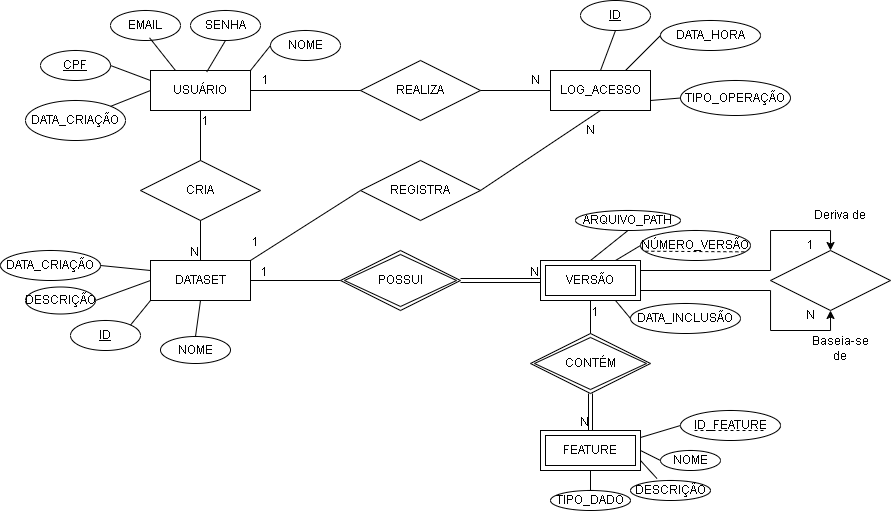

The diagram above was exported from draw.io. Its source (the exported page's mxGraphModel, read from the mxfile embedded in the PNG):
<mxGraphModel dx="619" dy="1536" grid="1" gridSize="10" guides="1" tooltips="1" connect="1" arrows="1" fold="1" page="1" pageScale="1" pageWidth="827" pageHeight="1169" math="0" shadow="0">
  <root>
    <mxCell id="0" />
    <mxCell id="1" parent="0" />
    <mxCell id="tdMfO9v_onCTABSeyJTU-1" parent="1" style="whiteSpace=wrap;html=1;align=center;" value="DATASET" vertex="1">
      <mxGeometry height="40" width="100" x="250" y="230" as="geometry" />
    </mxCell>
    <mxCell id="dXuBfn8RHfkqTZOOh6bc-8" edge="1" parent="1" source="tdMfO9v_onCTABSeyJTU-2" style="edgeStyle=orthogonalEdgeStyle;rounded=0;orthogonalLoop=1;jettySize=auto;html=1;entryX=0.5;entryY=0;entryDx=0;entryDy=0;exitX=1;exitY=0.25;exitDx=0;exitDy=0;" target="dXuBfn8RHfkqTZOOh6bc-7">
      <mxGeometry relative="1" as="geometry">
        <Array as="points">
          <mxPoint x="870" y="240" />
          <mxPoint x="870" y="200" />
          <mxPoint x="930" y="200" />
        </Array>
      </mxGeometry>
    </mxCell>
    <mxCell id="dXuBfn8RHfkqTZOOh6bc-12" edge="1" parent="1" source="tdMfO9v_onCTABSeyJTU-2" style="edgeStyle=orthogonalEdgeStyle;rounded=0;orthogonalLoop=1;jettySize=auto;html=1;exitX=1;exitY=0.75;exitDx=0;exitDy=0;entryX=0.5;entryY=1;entryDx=0;entryDy=0;" target="dXuBfn8RHfkqTZOOh6bc-7">
      <mxGeometry relative="1" as="geometry">
        <Array as="points">
          <mxPoint x="870" y="260" />
          <mxPoint x="870" y="300" />
          <mxPoint x="930" y="300" />
        </Array>
      </mxGeometry>
    </mxCell>
    <mxCell id="tdMfO9v_onCTABSeyJTU-2" parent="1" style="shape=ext;margin=3;double=1;whiteSpace=wrap;html=1;align=center;" value="VERSÃO" vertex="1">
      <mxGeometry height="40" width="100" x="640" y="230" as="geometry" />
    </mxCell>
    <mxCell id="tdMfO9v_onCTABSeyJTU-6" edge="1" parent="1" source="tdMfO9v_onCTABSeyJTU-27" style="endArrow=none;html=1;rounded=0;exitX=0;exitY=0.5;exitDx=0;exitDy=0;entryX=1;entryY=0.5;entryDx=0;entryDy=0;" target="tdMfO9v_onCTABSeyJTU-1" value="">
      <mxGeometry relative="1" as="geometry">
        <mxPoint x="440" y="250" as="sourcePoint" />
        <mxPoint x="300" y="310" as="targetPoint" />
      </mxGeometry>
    </mxCell>
    <mxCell id="tdMfO9v_onCTABSeyJTU-7" connectable="0" parent="tdMfO9v_onCTABSeyJTU-6" style="resizable=0;html=1;whiteSpace=wrap;align=right;verticalAlign=bottom;" value="1" vertex="1">
      <mxGeometry relative="1" x="1" as="geometry">
        <mxPoint x="20" as="offset" />
      </mxGeometry>
    </mxCell>
    <mxCell id="tdMfO9v_onCTABSeyJTU-8" parent="1" style="whiteSpace=wrap;html=1;align=center;" value="USUÁRIO" vertex="1">
      <mxGeometry height="40" width="100" x="250" y="40" as="geometry" />
    </mxCell>
    <mxCell id="tdMfO9v_onCTABSeyJTU-10" parent="1" style="whiteSpace=wrap;html=1;align=center;" value="LOG_ACESSO" vertex="1">
      <mxGeometry height="40" width="100" x="650" y="40" as="geometry" />
    </mxCell>
    <mxCell id="tdMfO9v_onCTABSeyJTU-11" parent="1" style="shape=rhombus;perimeter=rhombusPerimeter;whiteSpace=wrap;html=1;align=center;" value="CRIA" vertex="1">
      <mxGeometry height="60" width="120" x="240" y="130" as="geometry" />
    </mxCell>
    <mxCell id="tdMfO9v_onCTABSeyJTU-12" edge="1" parent="1" source="tdMfO9v_onCTABSeyJTU-11" style="endArrow=none;html=1;rounded=0;exitX=0.5;exitY=1;exitDx=0;exitDy=0;entryX=0.5;entryY=0;entryDx=0;entryDy=0;" target="tdMfO9v_onCTABSeyJTU-1" value="">
      <mxGeometry relative="1" as="geometry">
        <mxPoint x="320" y="210" as="sourcePoint" />
        <mxPoint x="400" y="210" as="targetPoint" />
      </mxGeometry>
    </mxCell>
    <mxCell id="tdMfO9v_onCTABSeyJTU-13" connectable="0" parent="tdMfO9v_onCTABSeyJTU-12" style="resizable=0;html=1;whiteSpace=wrap;align=right;verticalAlign=bottom;" value="N" vertex="1">
      <mxGeometry relative="1" x="1" as="geometry" />
    </mxCell>
    <mxCell id="tdMfO9v_onCTABSeyJTU-14" edge="1" parent="1" source="tdMfO9v_onCTABSeyJTU-11" style="endArrow=none;html=1;rounded=0;exitX=0.5;exitY=0;exitDx=0;exitDy=0;entryX=0.5;entryY=1;entryDx=0;entryDy=0;" target="tdMfO9v_onCTABSeyJTU-8" value="">
      <mxGeometry relative="1" as="geometry">
        <mxPoint x="310" y="120" as="sourcePoint" />
        <mxPoint x="220" y="120" as="targetPoint" />
      </mxGeometry>
    </mxCell>
    <mxCell id="tdMfO9v_onCTABSeyJTU-15" connectable="0" parent="tdMfO9v_onCTABSeyJTU-14" style="resizable=0;html=1;whiteSpace=wrap;align=right;verticalAlign=bottom;" value="1" vertex="1">
      <mxGeometry relative="1" x="1" as="geometry">
        <mxPoint x="10" y="20" as="offset" />
      </mxGeometry>
    </mxCell>
    <mxCell id="tdMfO9v_onCTABSeyJTU-16" parent="1" style="shape=rhombus;perimeter=rhombusPerimeter;whiteSpace=wrap;html=1;align=center;" value="REALIZA" vertex="1">
      <mxGeometry height="60" width="120" x="460" y="30" as="geometry" />
    </mxCell>
    <mxCell id="tdMfO9v_onCTABSeyJTU-17" edge="1" parent="1" source="tdMfO9v_onCTABSeyJTU-8" style="endArrow=none;html=1;rounded=0;exitX=1;exitY=0.5;exitDx=0;exitDy=0;entryX=0;entryY=0.5;entryDx=0;entryDy=0;" target="tdMfO9v_onCTABSeyJTU-16" value="">
      <mxGeometry relative="1" as="geometry">
        <mxPoint x="410" y="60" as="sourcePoint" />
        <mxPoint x="570" y="60" as="targetPoint" />
      </mxGeometry>
    </mxCell>
    <mxCell id="tdMfO9v_onCTABSeyJTU-18" edge="1" parent="1" source="tdMfO9v_onCTABSeyJTU-16" style="endArrow=none;html=1;rounded=0;entryX=0;entryY=0.5;entryDx=0;entryDy=0;exitX=1;exitY=0.5;exitDx=0;exitDy=0;" target="tdMfO9v_onCTABSeyJTU-10" value="">
      <mxGeometry relative="1" as="geometry">
        <mxPoint x="610" y="120" as="sourcePoint" />
        <mxPoint x="770" y="120" as="targetPoint" />
      </mxGeometry>
    </mxCell>
    <mxCell id="tdMfO9v_onCTABSeyJTU-19" edge="1" parent="1" source="tdMfO9v_onCTABSeyJTU-1" style="endArrow=none;html=1;rounded=0;entryX=0;entryY=0.5;entryDx=0;entryDy=0;exitX=1;exitY=0;exitDx=0;exitDy=0;" target="dXuBfn8RHfkqTZOOh6bc-3" value="">
      <mxGeometry relative="1" as="geometry">
        <mxPoint x="430" y="150" as="sourcePoint" />
        <mxPoint x="450" y="210" as="targetPoint" />
      </mxGeometry>
    </mxCell>
    <mxCell id="tdMfO9v_onCTABSeyJTU-20" parent="1" style="text;html=1;whiteSpace=wrap;strokeColor=none;fillColor=none;align=center;verticalAlign=middle;rounded=0;" value="1" vertex="1">
      <mxGeometry height="20" width="30" x="350" y="40" as="geometry" />
    </mxCell>
    <mxCell id="tdMfO9v_onCTABSeyJTU-21" parent="1" style="text;html=1;whiteSpace=wrap;strokeColor=none;fillColor=none;align=center;verticalAlign=middle;rounded=0;" value="N" vertex="1">
      <mxGeometry height="20" width="30" x="620" y="40" as="geometry" />
    </mxCell>
    <mxCell id="tdMfO9v_onCTABSeyJTU-22" parent="1" style="text;html=1;whiteSpace=wrap;strokeColor=none;fillColor=none;align=center;verticalAlign=middle;rounded=0;" value="N" vertex="1">
      <mxGeometry height="20" width="30" x="675" y="90" as="geometry" />
    </mxCell>
    <mxCell id="tdMfO9v_onCTABSeyJTU-24" edge="1" parent="1" source="tdMfO9v_onCTABSeyJTU-27" style="shape=link;html=1;rounded=0;entryX=0;entryY=0.5;entryDx=0;entryDy=0;exitX=1;exitY=0.5;exitDx=0;exitDy=0;" target="tdMfO9v_onCTABSeyJTU-2" value="">
      <mxGeometry relative="1" as="geometry">
        <mxPoint x="560" y="250" as="sourcePoint" />
        <mxPoint x="590" y="280" as="targetPoint" />
      </mxGeometry>
    </mxCell>
    <mxCell id="tdMfO9v_onCTABSeyJTU-25" connectable="0" parent="tdMfO9v_onCTABSeyJTU-24" style="resizable=0;html=1;whiteSpace=wrap;align=right;verticalAlign=bottom;" value="N" vertex="1">
      <mxGeometry relative="1" x="1" as="geometry" />
    </mxCell>
    <mxCell id="tdMfO9v_onCTABSeyJTU-26" parent="1" style="shape=ext;margin=3;double=1;whiteSpace=wrap;html=1;align=center;" value="FEATURE" vertex="1">
      <mxGeometry height="40" width="100" x="640" y="400" as="geometry" />
    </mxCell>
    <mxCell id="tdMfO9v_onCTABSeyJTU-27" parent="1" style="shape=rhombus;double=1;perimeter=rhombusPerimeter;whiteSpace=wrap;html=1;align=center;" value="POSSUI" vertex="1">
      <mxGeometry height="60" width="120" x="440" y="220" as="geometry" />
    </mxCell>
    <mxCell id="tdMfO9v_onCTABSeyJTU-28" parent="1" style="shape=rhombus;double=1;perimeter=rhombusPerimeter;whiteSpace=wrap;html=1;align=center;" value="CONTÉM" vertex="1">
      <mxGeometry height="60" width="120" x="630" y="303" as="geometry" />
    </mxCell>
    <mxCell id="tdMfO9v_onCTABSeyJTU-29" edge="1" parent="1" source="tdMfO9v_onCTABSeyJTU-28" style="shape=link;html=1;rounded=0;entryX=0.5;entryY=0;entryDx=0;entryDy=0;exitX=0.5;exitY=1;exitDx=0;exitDy=0;" target="tdMfO9v_onCTABSeyJTU-26" value="">
      <mxGeometry relative="1" as="geometry">
        <mxPoint x="640" y="380" as="sourcePoint" />
        <mxPoint x="720" y="380" as="targetPoint" />
      </mxGeometry>
    </mxCell>
    <mxCell id="tdMfO9v_onCTABSeyJTU-30" connectable="0" parent="tdMfO9v_onCTABSeyJTU-29" style="resizable=0;html=1;whiteSpace=wrap;align=right;verticalAlign=bottom;" value="N" vertex="1">
      <mxGeometry relative="1" x="1" as="geometry" />
    </mxCell>
    <mxCell id="tdMfO9v_onCTABSeyJTU-31" edge="1" parent="1" source="tdMfO9v_onCTABSeyJTU-28" style="endArrow=none;html=1;rounded=0;exitX=0.5;exitY=0;exitDx=0;exitDy=0;entryX=0.5;entryY=1;entryDx=0;entryDy=0;" target="tdMfO9v_onCTABSeyJTU-2" value="">
      <mxGeometry relative="1" as="geometry">
        <mxPoint x="680" y="300" as="sourcePoint" />
        <mxPoint x="590" y="300" as="targetPoint" />
      </mxGeometry>
    </mxCell>
    <mxCell id="tdMfO9v_onCTABSeyJTU-32" connectable="0" parent="tdMfO9v_onCTABSeyJTU-31" style="resizable=0;html=1;whiteSpace=wrap;align=right;verticalAlign=bottom;" value="1" vertex="1">
      <mxGeometry relative="1" x="1" as="geometry">
        <mxPoint x="10" y="20" as="offset" />
      </mxGeometry>
    </mxCell>
    <mxCell id="dXuBfn8RHfkqTZOOh6bc-3" parent="1" style="shape=rhombus;perimeter=rhombusPerimeter;whiteSpace=wrap;html=1;align=center;" value="REGISTRA" vertex="1">
      <mxGeometry height="60" width="120" x="460" y="130" as="geometry" />
    </mxCell>
    <mxCell id="dXuBfn8RHfkqTZOOh6bc-4" edge="1" parent="1" source="dXuBfn8RHfkqTZOOh6bc-3" style="endArrow=none;html=1;rounded=0;entryX=0.5;entryY=1;entryDx=0;entryDy=0;exitX=1;exitY=0.5;exitDx=0;exitDy=0;" target="tdMfO9v_onCTABSeyJTU-10" value="">
      <mxGeometry relative="1" as="geometry">
        <mxPoint x="610" y="160" as="sourcePoint" />
        <mxPoint x="720" y="90" as="targetPoint" />
      </mxGeometry>
    </mxCell>
    <mxCell id="dXuBfn8RHfkqTZOOh6bc-6" connectable="0" parent="1" style="resizable=0;html=1;whiteSpace=wrap;align=right;verticalAlign=bottom;" value="1" vertex="1">
      <mxGeometry x="360" y="220" as="geometry" />
    </mxCell>
    <mxCell id="dXuBfn8RHfkqTZOOh6bc-7" parent="1" style="shape=rhombus;perimeter=rhombusPerimeter;whiteSpace=wrap;html=1;align=center;" value="" vertex="1">
      <mxGeometry height="60" width="120" x="870" y="220" as="geometry" />
    </mxCell>
    <mxCell id="dXuBfn8RHfkqTZOOh6bc-10" parent="1" style="text;html=1;whiteSpace=wrap;strokeColor=none;fillColor=none;align=center;verticalAlign=middle;rounded=0;" value="Deriva de" vertex="1">
      <mxGeometry height="30" width="60" x="910" y="170" as="geometry" />
    </mxCell>
    <mxCell id="dXuBfn8RHfkqTZOOh6bc-11" parent="1" style="text;html=1;whiteSpace=wrap;strokeColor=none;fillColor=none;align=center;verticalAlign=middle;rounded=0;" value="Baseia-se de" vertex="1">
      <mxGeometry height="30" width="60" x="910" y="303" as="geometry" />
    </mxCell>
    <mxCell id="dXuBfn8RHfkqTZOOh6bc-16" parent="1" style="ellipse;whiteSpace=wrap;html=1;align=center;fontStyle=4;" value="CPF" vertex="1">
      <mxGeometry height="30" width="70" x="140" y="20" as="geometry" />
    </mxCell>
    <mxCell id="dXuBfn8RHfkqTZOOh6bc-17" parent="1" style="ellipse;whiteSpace=wrap;html=1;align=center;" value="EMAIL" vertex="1">
      <mxGeometry height="30" width="70" x="210" y="-20" as="geometry" />
    </mxCell>
    <mxCell id="dXuBfn8RHfkqTZOOh6bc-18" parent="1" style="ellipse;whiteSpace=wrap;html=1;align=center;" value="SENHA" vertex="1">
      <mxGeometry height="30" width="70" x="290" y="-20" as="geometry" />
    </mxCell>
    <mxCell id="dXuBfn8RHfkqTZOOh6bc-19" parent="1" style="ellipse;whiteSpace=wrap;html=1;align=center;" value="NOME" vertex="1">
      <mxGeometry height="30" width="70" x="370" as="geometry" />
    </mxCell>
    <mxCell id="dXuBfn8RHfkqTZOOh6bc-20" edge="1" parent="1" source="dXuBfn8RHfkqTZOOh6bc-16" style="endArrow=none;html=1;rounded=0;exitX=1;exitY=0.5;exitDx=0;exitDy=0;entryX=0;entryY=0.25;entryDx=0;entryDy=0;" target="tdMfO9v_onCTABSeyJTU-8" value="">
      <mxGeometry relative="1" as="geometry">
        <mxPoint x="190" y="60" as="sourcePoint" />
        <mxPoint x="350" y="60" as="targetPoint" />
      </mxGeometry>
    </mxCell>
    <mxCell id="dXuBfn8RHfkqTZOOh6bc-21" edge="1" parent="1" source="dXuBfn8RHfkqTZOOh6bc-17" style="endArrow=none;html=1;rounded=0;exitX=0.558;exitY=0.91;exitDx=0;exitDy=0;entryX=0.25;entryY=0;entryDx=0;entryDy=0;exitPerimeter=0;" target="tdMfO9v_onCTABSeyJTU-8" value="">
      <mxGeometry relative="1" as="geometry">
        <mxPoint x="240" y="80" as="sourcePoint" />
        <mxPoint x="280" y="95" as="targetPoint" />
      </mxGeometry>
    </mxCell>
    <mxCell id="dXuBfn8RHfkqTZOOh6bc-22" edge="1" parent="1" source="dXuBfn8RHfkqTZOOh6bc-18" style="endArrow=none;html=1;rounded=0;exitX=0.5;exitY=1;exitDx=0;exitDy=0;entryX=0.562;entryY=0.039;entryDx=0;entryDy=0;entryPerimeter=0;" target="tdMfO9v_onCTABSeyJTU-8" value="">
      <mxGeometry relative="1" as="geometry">
        <mxPoint x="260" y="20" as="sourcePoint" />
        <mxPoint x="286" y="53" as="targetPoint" />
      </mxGeometry>
    </mxCell>
    <mxCell id="dXuBfn8RHfkqTZOOh6bc-23" edge="1" parent="1" source="dXuBfn8RHfkqTZOOh6bc-19" style="endArrow=none;html=1;rounded=0;exitX=0;exitY=0.5;exitDx=0;exitDy=0;entryX=1;entryY=0;entryDx=0;entryDy=0;" target="tdMfO9v_onCTABSeyJTU-8" value="">
      <mxGeometry relative="1" as="geometry">
        <mxPoint x="340" y="30" as="sourcePoint" />
        <mxPoint x="366" y="63" as="targetPoint" />
      </mxGeometry>
    </mxCell>
    <mxCell id="dXuBfn8RHfkqTZOOh6bc-24" parent="1" style="ellipse;whiteSpace=wrap;html=1;align=center;" value="DATA_CRIAÇÃO" vertex="1">
      <mxGeometry height="40" width="100" x="125" y="70" as="geometry" />
    </mxCell>
    <mxCell id="dXuBfn8RHfkqTZOOh6bc-25" edge="1" parent="1" source="dXuBfn8RHfkqTZOOh6bc-24" style="endArrow=none;html=1;rounded=0;exitX=1;exitY=0;exitDx=0;exitDy=0;entryX=0;entryY=0.5;entryDx=0;entryDy=0;" target="tdMfO9v_onCTABSeyJTU-8" value="">
      <mxGeometry relative="1" as="geometry">
        <mxPoint x="220" y="40" as="sourcePoint" />
        <mxPoint x="240" y="60" as="targetPoint" />
      </mxGeometry>
    </mxCell>
    <mxCell id="dXuBfn8RHfkqTZOOh6bc-27" parent="1" style="ellipse;whiteSpace=wrap;html=1;align=center;" value="NOME" vertex="1">
      <mxGeometry height="27" width="70" x="260" y="306" as="geometry" />
    </mxCell>
    <mxCell id="dXuBfn8RHfkqTZOOh6bc-28" edge="1" parent="1" source="dXuBfn8RHfkqTZOOh6bc-27" style="endArrow=none;html=1;rounded=0;exitX=0.5;exitY=0;exitDx=0;exitDy=0;entryX=0.5;entryY=1;entryDx=0;entryDy=0;" target="tdMfO9v_onCTABSeyJTU-1" value="">
      <mxGeometry relative="1" as="geometry">
        <mxPoint x="230" y="336" as="sourcePoint" />
        <mxPoint x="285" y="283" as="targetPoint" />
      </mxGeometry>
    </mxCell>
    <mxCell id="dXuBfn8RHfkqTZOOh6bc-32" parent="1" style="ellipse;whiteSpace=wrap;html=1;align=center;fontStyle=4;" value="ID" vertex="1">
      <mxGeometry height="30" width="70" x="170" y="290" as="geometry" />
    </mxCell>
    <mxCell id="dXuBfn8RHfkqTZOOh6bc-33" edge="1" parent="1" source="dXuBfn8RHfkqTZOOh6bc-32" style="endArrow=none;html=1;rounded=0;exitX=1;exitY=0;exitDx=0;exitDy=0;entryX=0;entryY=1;entryDx=0;entryDy=0;" target="tdMfO9v_onCTABSeyJTU-1" value="">
      <mxGeometry relative="1" as="geometry">
        <mxPoint x="290" y="316" as="sourcePoint" />
        <mxPoint x="295" y="280" as="targetPoint" />
      </mxGeometry>
    </mxCell>
    <mxCell id="dXuBfn8RHfkqTZOOh6bc-34" parent="1" style="ellipse;whiteSpace=wrap;html=1;align=center;" value="DESCRIÇÃO" vertex="1">
      <mxGeometry height="27" width="70" x="125" y="256.5" as="geometry" />
    </mxCell>
    <mxCell id="dXuBfn8RHfkqTZOOh6bc-35" edge="1" parent="1" source="dXuBfn8RHfkqTZOOh6bc-34" style="endArrow=none;html=1;rounded=0;exitX=1;exitY=0.5;exitDx=0;exitDy=0;entryX=0;entryY=0.5;entryDx=0;entryDy=0;" target="tdMfO9v_onCTABSeyJTU-1" value="">
      <mxGeometry relative="1" as="geometry">
        <mxPoint x="240" y="294" as="sourcePoint" />
        <mxPoint x="260" y="270" as="targetPoint" />
      </mxGeometry>
    </mxCell>
    <mxCell id="dXuBfn8RHfkqTZOOh6bc-36" parent="1" style="ellipse;whiteSpace=wrap;html=1;align=center;" value="DATA_CRIAÇÃO" vertex="1">
      <mxGeometry height="30" width="100" x="100" y="220" as="geometry" />
    </mxCell>
    <mxCell id="dXuBfn8RHfkqTZOOh6bc-38" edge="1" parent="1" source="dXuBfn8RHfkqTZOOh6bc-36" style="endArrow=none;html=1;rounded=0;exitX=1;exitY=0.5;exitDx=0;exitDy=0;entryX=0;entryY=0.25;entryDx=0;entryDy=0;" target="tdMfO9v_onCTABSeyJTU-1" value="">
      <mxGeometry relative="1" as="geometry">
        <mxPoint x="220" y="270" as="sourcePoint" />
        <mxPoint x="275" y="250" as="targetPoint" />
      </mxGeometry>
    </mxCell>
    <mxCell id="dXuBfn8RHfkqTZOOh6bc-39" parent="1" style="ellipse;whiteSpace=wrap;html=1;align=center;fontStyle=4;" value="ID" vertex="1">
      <mxGeometry height="30" width="70" x="680" y="-30" as="geometry" />
    </mxCell>
    <mxCell id="dXuBfn8RHfkqTZOOh6bc-40" parent="1" style="ellipse;whiteSpace=wrap;html=1;align=center;" value="DATA_HORA" vertex="1">
      <mxGeometry height="30" width="100" x="760" y="-10" as="geometry" />
    </mxCell>
    <mxCell id="dXuBfn8RHfkqTZOOh6bc-43" parent="1" style="ellipse;whiteSpace=wrap;html=1;align=center;" value="TIPO_OPERAÇÃO" vertex="1">
      <mxGeometry height="35" width="110" x="780" y="50" as="geometry" />
    </mxCell>
    <mxCell id="dXuBfn8RHfkqTZOOh6bc-44" edge="1" parent="1" source="dXuBfn8RHfkqTZOOh6bc-39" style="endArrow=none;html=1;rounded=0;exitX=0.5;exitY=1;exitDx=0;exitDy=0;entryX=0.5;entryY=0;entryDx=0;entryDy=0;" target="tdMfO9v_onCTABSeyJTU-10" value="">
      <mxGeometry relative="1" as="geometry">
        <mxPoint x="680" y="20" as="sourcePoint" />
        <mxPoint x="730" y="25" as="targetPoint" />
      </mxGeometry>
    </mxCell>
    <mxCell id="dXuBfn8RHfkqTZOOh6bc-45" edge="1" parent="1" source="dXuBfn8RHfkqTZOOh6bc-40" style="endArrow=none;html=1;rounded=0;exitX=0;exitY=0.5;exitDx=0;exitDy=0;entryX=0.75;entryY=0;entryDx=0;entryDy=0;" target="tdMfO9v_onCTABSeyJTU-10" value="">
      <mxGeometry relative="1" as="geometry">
        <mxPoint x="750" y="20" as="sourcePoint" />
        <mxPoint x="800" y="25" as="targetPoint" />
      </mxGeometry>
    </mxCell>
    <mxCell id="dXuBfn8RHfkqTZOOh6bc-48" edge="1" parent="1" source="tdMfO9v_onCTABSeyJTU-10" style="endArrow=none;html=1;rounded=0;exitX=1;exitY=0.75;exitDx=0;exitDy=0;entryX=0;entryY=0.5;entryDx=0;entryDy=0;" target="dXuBfn8RHfkqTZOOh6bc-43" value="">
      <mxGeometry relative="1" as="geometry">
        <mxPoint x="775" y="100" as="sourcePoint" />
        <mxPoint x="740" y="135" as="targetPoint" />
      </mxGeometry>
    </mxCell>
    <mxCell id="dXuBfn8RHfkqTZOOh6bc-51" parent="1" style="ellipse;whiteSpace=wrap;html=1;align=center;" value="ARQUIVO_PATH" vertex="1">
      <mxGeometry height="20" width="105" x="675" y="180" as="geometry" />
    </mxCell>
    <mxCell id="dXuBfn8RHfkqTZOOh6bc-52" edge="1" parent="1" source="dXuBfn8RHfkqTZOOh6bc-51" style="endArrow=none;html=1;rounded=0;exitX=0.5;exitY=1;exitDx=0;exitDy=0;entryX=0.5;entryY=0;entryDx=0;entryDy=0;" target="tdMfO9v_onCTABSeyJTU-2" value="">
      <mxGeometry relative="1" as="geometry">
        <mxPoint x="660" y="200" as="sourcePoint" />
        <mxPoint x="678" y="230" as="targetPoint" />
      </mxGeometry>
    </mxCell>
    <mxCell id="dXuBfn8RHfkqTZOOh6bc-53" parent="1" style="text;html=1;whiteSpace=wrap;strokeColor=none;fillColor=none;align=center;verticalAlign=middle;rounded=0;" value="1" vertex="1">
      <mxGeometry height="30" width="60" x="880" y="200" as="geometry" />
    </mxCell>
    <mxCell id="dXuBfn8RHfkqTZOOh6bc-54" parent="1" style="text;html=1;whiteSpace=wrap;strokeColor=none;fillColor=none;align=center;verticalAlign=middle;rounded=0;" value="N" vertex="1">
      <mxGeometry height="30" width="60" x="880" y="270" as="geometry" />
    </mxCell>
    <mxCell id="dXuBfn8RHfkqTZOOh6bc-56" parent="1" style="ellipse;whiteSpace=wrap;html=1;align=center;" value="NÚMERO_VERSÃO" vertex="1">
      <mxGeometry height="30" width="110" x="740" y="200" as="geometry" />
    </mxCell>
    <mxCell id="dXuBfn8RHfkqTZOOh6bc-57" edge="1" parent="1" source="dXuBfn8RHfkqTZOOh6bc-56" style="endArrow=none;html=1;rounded=0;exitX=0;exitY=0.5;exitDx=0;exitDy=0;entryX=0.75;entryY=0;entryDx=0;entryDy=0;" target="tdMfO9v_onCTABSeyJTU-2" value="">
      <mxGeometry relative="1" as="geometry">
        <mxPoint x="738" y="210" as="sourcePoint" />
        <mxPoint x="700" y="240" as="targetPoint" />
      </mxGeometry>
    </mxCell>
    <mxCell id="dXuBfn8RHfkqTZOOh6bc-58" parent="1" style="ellipse;whiteSpace=wrap;html=1;align=center;" value="DATA_INCLUSÃO" vertex="1">
      <mxGeometry height="30" width="110" x="730" y="273" as="geometry" />
    </mxCell>
    <mxCell id="dXuBfn8RHfkqTZOOh6bc-59" edge="1" parent="1" source="tdMfO9v_onCTABSeyJTU-2" style="endArrow=none;html=1;rounded=0;exitX=0.75;exitY=1;exitDx=0;exitDy=0;entryX=0;entryY=0.5;entryDx=0;entryDy=0;" target="dXuBfn8RHfkqTZOOh6bc-58" value="">
      <mxGeometry relative="1" as="geometry">
        <mxPoint x="755" y="210" as="sourcePoint" />
        <mxPoint x="730" y="225" as="targetPoint" />
      </mxGeometry>
    </mxCell>
    <mxCell id="dXuBfn8RHfkqTZOOh6bc-62" edge="1" parent="1" style="endArrow=none;html=1;rounded=0;entryX=0;entryY=0.5;entryDx=0;entryDy=0;" target="t1os-0LIRMsK9DPcXucT-2" value="">
      <mxGeometry relative="1" as="geometry">
        <mxPoint x="740" y="407" as="sourcePoint" />
        <mxPoint x="770.0000000000007" y="395" as="targetPoint" />
      </mxGeometry>
    </mxCell>
    <mxCell id="dXuBfn8RHfkqTZOOh6bc-63" parent="1" style="ellipse;whiteSpace=wrap;html=1;align=center;" value="NOME" vertex="1">
      <mxGeometry height="20" width="60" x="760" y="420" as="geometry" />
    </mxCell>
    <mxCell id="dXuBfn8RHfkqTZOOh6bc-64" edge="1" parent="1" source="tdMfO9v_onCTABSeyJTU-26" style="endArrow=none;html=1;rounded=0;entryX=0;entryY=0.5;entryDx=0;entryDy=0;exitX=1;exitY=0.5;exitDx=0;exitDy=0;" target="dXuBfn8RHfkqTZOOh6bc-63" value="">
      <mxGeometry relative="1" as="geometry">
        <mxPoint x="750" y="407" as="sourcePoint" />
        <mxPoint x="780" y="400" as="targetPoint" />
      </mxGeometry>
    </mxCell>
    <mxCell id="dXuBfn8RHfkqTZOOh6bc-65" parent="1" style="ellipse;whiteSpace=wrap;html=1;align=center;" value="DESCRIÇÃO" vertex="1">
      <mxGeometry height="20" width="80" x="730" y="450" as="geometry" />
    </mxCell>
    <mxCell id="dXuBfn8RHfkqTZOOh6bc-67" edge="1" parent="1" source="tdMfO9v_onCTABSeyJTU-26" style="endArrow=none;html=1;rounded=0;entryX=0.331;entryY=-0.098;entryDx=0;entryDy=0;exitX=1;exitY=0.75;exitDx=0;exitDy=0;entryPerimeter=0;" target="dXuBfn8RHfkqTZOOh6bc-65" value="">
      <mxGeometry relative="1" as="geometry">
        <mxPoint x="740" y="430" as="sourcePoint" />
        <mxPoint x="760" y="440" as="targetPoint" />
      </mxGeometry>
    </mxCell>
    <mxCell id="dXuBfn8RHfkqTZOOh6bc-68" parent="1" style="ellipse;whiteSpace=wrap;html=1;align=center;" value="TIPO_DADO" vertex="1">
      <mxGeometry height="20" width="80" x="650" y="460" as="geometry" />
    </mxCell>
    <mxCell id="dXuBfn8RHfkqTZOOh6bc-69" edge="1" parent="1" source="tdMfO9v_onCTABSeyJTU-26" style="endArrow=none;html=1;rounded=0;entryX=0.5;entryY=0;entryDx=0;entryDy=0;exitX=0.5;exitY=1;exitDx=0;exitDy=0;" target="dXuBfn8RHfkqTZOOh6bc-68" value="">
      <mxGeometry relative="1" as="geometry">
        <mxPoint x="740" y="440" as="sourcePoint" />
        <mxPoint x="756" y="458" as="targetPoint" />
      </mxGeometry>
    </mxCell>
    <mxCell id="t1os-0LIRMsK9DPcXucT-1" edge="1" parent="1" style="endArrow=none;html=1;rounded=0;exitX=0.926;exitY=0.678;exitDx=0;exitDy=0;entryX=0.024;entryY=0.657;entryDx=0;entryDy=0;exitPerimeter=0;entryPerimeter=0;dashed=1;" value="">
      <mxGeometry relative="1" as="geometry">
        <mxPoint x="843.8599999999999" y="221.34000000000015" as="sourcePoint" />
        <mxPoint x="744.6400000000001" y="220.7099999999998" as="targetPoint" />
      </mxGeometry>
    </mxCell>
    <mxCell id="t1os-0LIRMsK9DPcXucT-2" parent="1" style="ellipse;whiteSpace=wrap;html=1;align=center;" value="ID_FEATURE" vertex="1">
      <mxGeometry height="30" width="100" x="780" y="380" as="geometry" />
    </mxCell>
    <mxCell id="t1os-0LIRMsK9DPcXucT-3" edge="1" parent="1" style="endArrow=none;html=1;rounded=0;entryX=0.024;entryY=0.657;entryDx=0;entryDy=0;entryPerimeter=0;dashed=1;" value="">
      <mxGeometry relative="1" as="geometry">
        <mxPoint x="863" y="400" as="sourcePoint" />
        <mxPoint x="793" y="400" as="targetPoint" />
      </mxGeometry>
    </mxCell>
  </root>
</mxGraphModel>